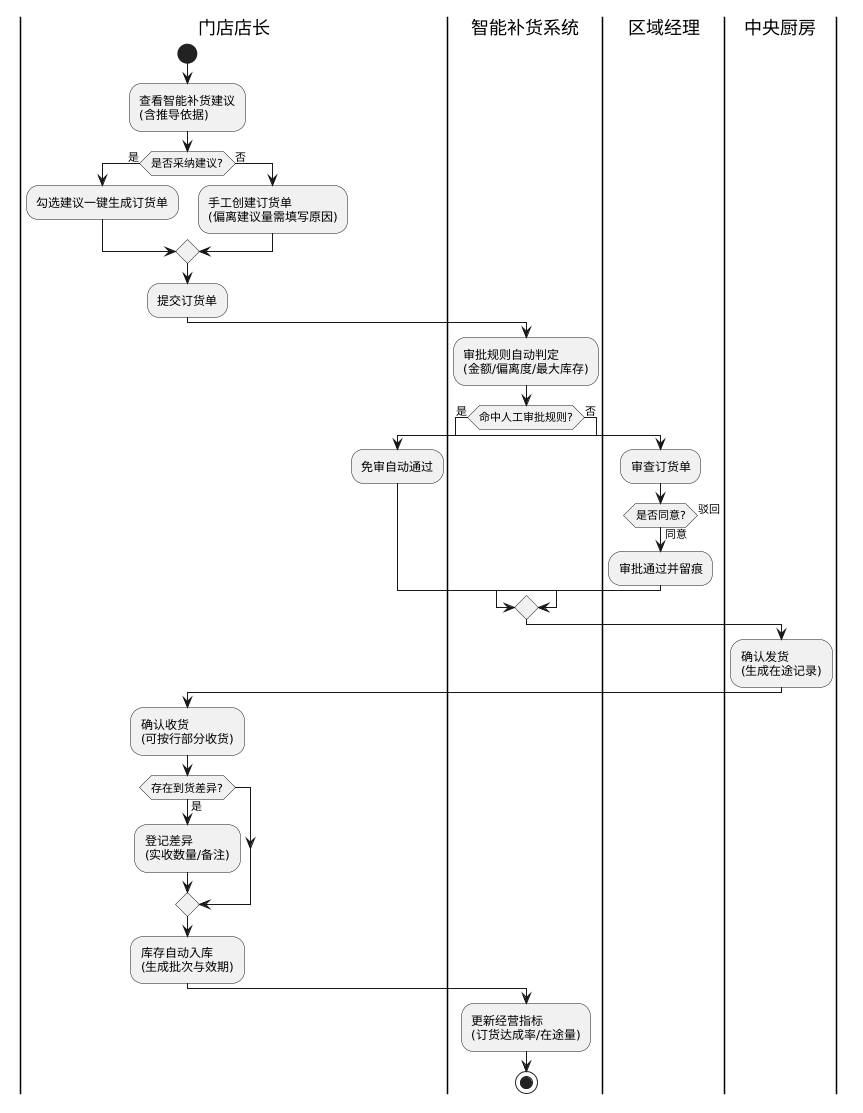

The diagram above was rendered by PlantUML. Its source (embedded in the PNG):
@startuml
skinparam backgroundColor #FFFFFF
|门店店长|
start
:查看智能补货建议\n(含推导依据);
if (是否采纳建议?) then (是)
  :勾选建议一键生成订货单;
else (否)
  :手工创建订货单\n(偏离建议量需填写原因);
endif
:提交订货单;
|智能补货系统|
:审批规则自动判定\n(金额/偏离度/最大库存);
if (命中人工审批规则?) then (是)
  |区域经理|
  :审查订货单;
  if (是否同意?) then (同意)
    :审批通过并留痕;
  else (驳回)
    |门店店长|
    :修改订货单后重新提交;
    detach
  endif
else (否)
  :免审自动通过;
endif
|中央厨房|
:确认发货\n(生成在途记录);
|门店店长|
:确认收货\n(可按行部分收货);
if (存在到货差异?) then (是)
  :登记差异\n(实收数量/备注);
endif
:库存自动入库\n(生成批次与效期);
|智能补货系统|
:更新经营指标\n(订货达成率/在途量);
stop
@enduml